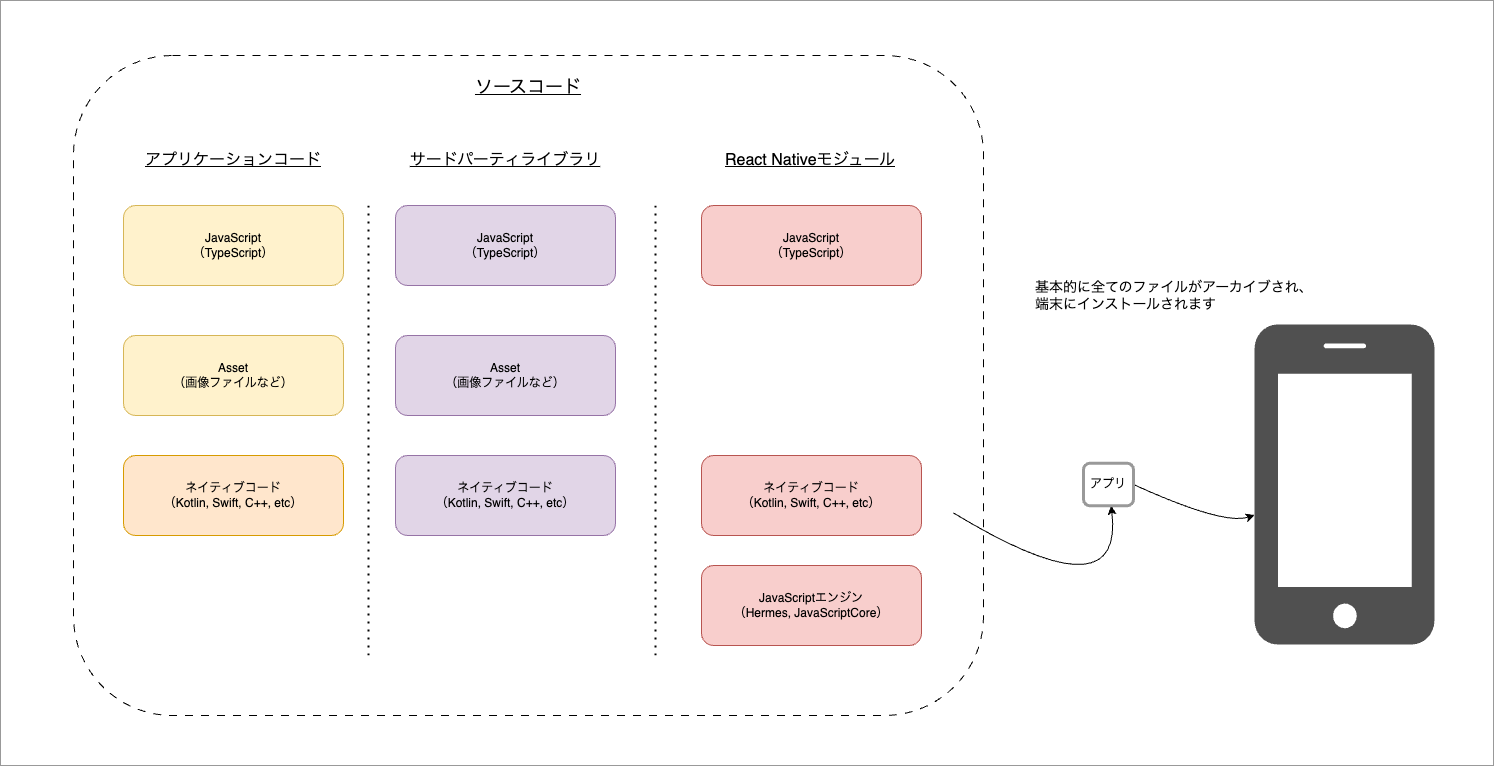

The diagram above was exported from draw.io. Its source (the exported page's mxGraphModel, read from the mxfile embedded in the PNG):
<mxGraphModel dx="2901" dy="2383" grid="1" gridSize="10" guides="1" tooltips="1" connect="1" arrows="1" fold="1" page="1" pageScale="1" pageWidth="827" pageHeight="1169" math="0" shadow="0">
  <root>
    <mxCell id="0" />
    <mxCell id="1" parent="0" />
    <mxCell id="lObEd8xvhhrJ_jyzfvO5-1" value="" style="rounded=0;whiteSpace=wrap;html=1;fillColor=none;align=center;verticalAlign=top;spacingLeft=0;spacingBottom=0;spacingTop=14;fontSize=18;fontStyle=4;movable=1;resizable=1;rotatable=1;deletable=1;editable=1;locked=0;connectable=1;strokeColor=#999999;" parent="1" vertex="1">
      <mxGeometry x="-13" y="-125" width="1493" height="765" as="geometry" />
    </mxCell>
    <mxCell id="oLEZlTkHqvoaRgjcIjQv-31" value="ソースコード" style="rounded=1;whiteSpace=wrap;html=1;fillColor=none;dashed=1;dashPattern=8 8;align=center;verticalAlign=top;spacingLeft=0;spacingBottom=0;spacingTop=14;fontSize=18;fontStyle=4;movable=1;resizable=1;rotatable=1;deletable=1;editable=1;locked=0;connectable=1;" parent="1" vertex="1">
      <mxGeometry x="60" y="-70" width="910" height="660" as="geometry" />
    </mxCell>
    <mxCell id="nnGOUDI1lm01BL8I7LEK-5" value="JavaScript&lt;br style=&quot;font-size: 12px;&quot;&gt;（TypeScript）" style="rounded=1;whiteSpace=wrap;html=1;fontSize=12;align=center;verticalAlign=middle;fillColor=#fff2cc;strokeColor=#d6b656;" parent="1" vertex="1">
      <mxGeometry x="110" y="80" width="220" height="80" as="geometry" />
    </mxCell>
    <mxCell id="oLEZlTkHqvoaRgjcIjQv-1" value="ネイティブコード&lt;br style=&quot;font-size: 12px;&quot;&gt;（Kotlin, Swift, C++, etc）" style="rounded=1;whiteSpace=wrap;html=1;fontSize=12;align=center;verticalAlign=middle;fillColor=#f8cecc;strokeColor=#b85450;" parent="1" vertex="1">
      <mxGeometry x="688" y="330" width="220" height="80" as="geometry" />
    </mxCell>
    <mxCell id="oLEZlTkHqvoaRgjcIjQv-2" value="Asset&lt;br style=&quot;font-size: 12px;&quot;&gt;（画像ファイルなど）" style="rounded=1;whiteSpace=wrap;html=1;fontSize=12;align=center;verticalAlign=middle;fillColor=#fff2cc;strokeColor=#d6b656;" parent="1" vertex="1">
      <mxGeometry x="110" y="210" width="220" height="80" as="geometry" />
    </mxCell>
    <mxCell id="oLEZlTkHqvoaRgjcIjQv-5" value="" style="endArrow=none;dashed=1;html=1;dashPattern=1 3;strokeWidth=2;rounded=0;" parent="1" edge="1">
      <mxGeometry width="50" height="50" relative="1" as="geometry">
        <mxPoint x="355" y="530" as="sourcePoint" />
        <mxPoint x="355" y="80" as="targetPoint" />
      </mxGeometry>
    </mxCell>
    <mxCell id="oLEZlTkHqvoaRgjcIjQv-6" value="ネイティブコード&lt;br style=&quot;font-size: 12px;&quot;&gt;（Kotlin, Swift, C++, etc）" style="rounded=1;whiteSpace=wrap;html=1;fontSize=12;align=center;verticalAlign=middle;fillColor=#ffe6cc;strokeColor=#d79b00;" parent="1" vertex="1">
      <mxGeometry x="110" y="330" width="220" height="80" as="geometry" />
    </mxCell>
    <mxCell id="oLEZlTkHqvoaRgjcIjQv-7" value="ネイティブコード&lt;br style=&quot;font-size: 12px;&quot;&gt;（Kotlin, Swift, C++, etc）" style="rounded=1;whiteSpace=wrap;html=1;fontSize=12;align=center;verticalAlign=middle;fillColor=#e1d5e7;strokeColor=#9673a6;" parent="1" vertex="1">
      <mxGeometry x="382" y="330" width="220" height="80" as="geometry" />
    </mxCell>
    <mxCell id="oLEZlTkHqvoaRgjcIjQv-10" value="JavaScriptエンジン&lt;br style=&quot;font-size: 12px;&quot;&gt;（Hermes, JavaScriptCore）" style="rounded=1;whiteSpace=wrap;html=1;fontSize=12;align=center;verticalAlign=middle;fillColor=#f8cecc;strokeColor=#b85450;" parent="1" vertex="1">
      <mxGeometry x="688" y="440" width="220" height="80" as="geometry" />
    </mxCell>
    <mxCell id="oLEZlTkHqvoaRgjcIjQv-12" value="JavaScript&lt;br style=&quot;font-size: 12px;&quot;&gt;（TypeScript）" style="rounded=1;whiteSpace=wrap;html=1;fontSize=12;align=center;verticalAlign=middle;fillColor=#e1d5e7;strokeColor=#9673a6;" parent="1" vertex="1">
      <mxGeometry x="382" y="80" width="220" height="80" as="geometry" />
    </mxCell>
    <mxCell id="oLEZlTkHqvoaRgjcIjQv-17" value="アプリケーションコード" style="text;html=1;strokeColor=none;fillColor=none;align=center;verticalAlign=middle;whiteSpace=wrap;rounded=0;fontSize=16;fontStyle=4" parent="1" vertex="1">
      <mxGeometry x="125" y="20" width="190" height="30" as="geometry" />
    </mxCell>
    <mxCell id="oLEZlTkHqvoaRgjcIjQv-18" value="サードパーティライブラリ" style="text;html=1;strokeColor=none;fillColor=none;align=center;verticalAlign=middle;whiteSpace=wrap;rounded=0;fontSize=16;fontStyle=4" parent="1" vertex="1">
      <mxGeometry x="392" y="20" width="200" height="30" as="geometry" />
    </mxCell>
    <mxCell id="oLEZlTkHqvoaRgjcIjQv-19" value="React Nativeモジュール" style="text;html=1;strokeColor=none;fillColor=none;align=center;verticalAlign=middle;whiteSpace=wrap;rounded=0;fontSize=16;fontStyle=4" parent="1" vertex="1">
      <mxGeometry x="697" y="20" width="200" height="30" as="geometry" />
    </mxCell>
    <mxCell id="oLEZlTkHqvoaRgjcIjQv-20" value="" style="endArrow=none;dashed=1;html=1;dashPattern=1 3;strokeWidth=2;rounded=0;" parent="1" edge="1">
      <mxGeometry width="50" height="50" relative="1" as="geometry">
        <mxPoint x="642" y="530" as="sourcePoint" />
        <mxPoint x="642" y="80" as="targetPoint" />
      </mxGeometry>
    </mxCell>
    <mxCell id="oLEZlTkHqvoaRgjcIjQv-21" value="Asset&lt;br style=&quot;font-size: 12px;&quot;&gt;（画像ファイルなど）" style="rounded=1;whiteSpace=wrap;html=1;fontSize=12;align=center;verticalAlign=middle;fillColor=#e1d5e7;strokeColor=#9673a6;" parent="1" vertex="1">
      <mxGeometry x="382" y="210" width="220" height="80" as="geometry" />
    </mxCell>
    <mxCell id="d1QbdTKltX0LbCRas4LM-23" value="" style="curved=1;endArrow=classic;html=1;rounded=0;exitX=1;exitY=0.5;exitDx=0;exitDy=0;" parent="1" source="cxLEjBfCYtomyx6mOrp6-5" target="cxLEjBfCYtomyx6mOrp6-1" edge="1">
      <mxGeometry width="50" height="50" relative="1" as="geometry">
        <mxPoint x="1118" y="366.5" as="sourcePoint" />
        <mxPoint x="1239.9799999999996" y="387.5999999999999" as="targetPoint" />
        <Array as="points">
          <mxPoint x="1210" y="400" />
        </Array>
      </mxGeometry>
    </mxCell>
    <mxCell id="d1QbdTKltX0LbCRas4LM-24" value="" style="curved=1;endArrow=classic;html=1;rounded=0;exitX=0.55;exitY=0;exitDx=0;exitDy=0;exitPerimeter=0;" parent="1" target="cxLEjBfCYtomyx6mOrp6-5" edge="1">
      <mxGeometry width="50" height="50" relative="1" as="geometry">
        <mxPoint x="939.9700000000003" y="387.453" as="sourcePoint" />
        <mxPoint x="1100" y="384" as="targetPoint" />
        <Array as="points">
          <mxPoint x="1111" y="491" />
        </Array>
      </mxGeometry>
    </mxCell>
    <mxCell id="d1QbdTKltX0LbCRas4LM-25" value="基本的に全てのファイルがアーカイブされ、&lt;br style=&quot;font-size: 14px;&quot;&gt;端末にインストールされます" style="text;html=1;strokeColor=none;fillColor=none;align=left;verticalAlign=middle;whiteSpace=wrap;rounded=0;fontSize=14;" parent="1" vertex="1">
      <mxGeometry x="1020" y="150" width="290" height="40" as="geometry" />
    </mxCell>
    <mxCell id="jPj7oB47riwNeOuUP1kv-1" value="JavaScript&lt;br style=&quot;font-size: 12px;&quot;&gt;（TypeScript）" style="rounded=1;whiteSpace=wrap;html=1;fontSize=12;align=center;verticalAlign=middle;fillColor=#f8cecc;strokeColor=#b85450;" parent="1" vertex="1">
      <mxGeometry x="688" y="80" width="220" height="80" as="geometry" />
    </mxCell>
    <mxCell id="cxLEjBfCYtomyx6mOrp6-1" value="" style="pointerEvents=1;shadow=0;dashed=0;html=1;strokeColor=none;fillColor=#505050;labelPosition=center;verticalLabelPosition=bottom;verticalAlign=top;outlineConnect=0;align=center;shape=mxgraph.office.devices.cell_phone_iphone_proportional;" parent="1" vertex="1">
      <mxGeometry x="1241" y="199" width="180" height="320" as="geometry" />
    </mxCell>
    <mxCell id="cxLEjBfCYtomyx6mOrp6-5" value="アプリ" style="rounded=1;whiteSpace=wrap;html=1;strokeWidth=3;strokeColor=#999999;" parent="1" vertex="1">
      <mxGeometry x="1070" y="337.75" width="50" height="42.5" as="geometry" />
    </mxCell>
  </root>
</mxGraphModel>